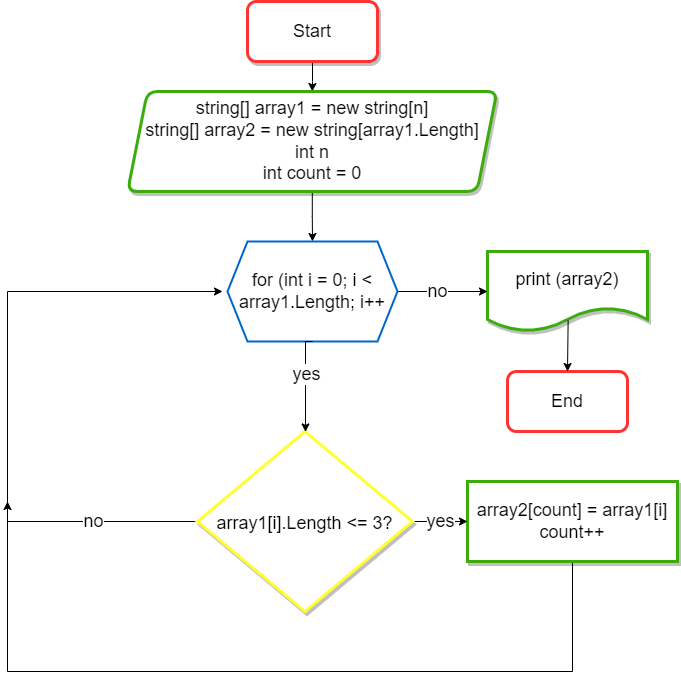

The diagram above was exported from draw.io. Its source (the exported page's mxGraphModel, read from the mxfile embedded in the PNG):
<mxGraphModel dx="782" dy="464" grid="1" gridSize="10" guides="0" tooltips="1" connect="1" arrows="0" fold="1" page="1" pageScale="1" pageWidth="827" pageHeight="1169" math="0" shadow="0">
  <root>
    <mxCell id="0" />
    <mxCell id="1" parent="0" />
    <mxCell id="CscfqvyfazcrUKQJydLZ-3" value="" style="edgeStyle=orthogonalEdgeStyle;rounded=0;orthogonalLoop=1;jettySize=auto;html=1;fontSize=18;entryX=0.5;entryY=0;entryDx=0;entryDy=0;" parent="1" source="CscfqvyfazcrUKQJydLZ-1" target="CscfqvyfazcrUKQJydLZ-2" edge="1">
      <mxGeometry relative="1" as="geometry" />
    </mxCell>
    <mxCell id="CscfqvyfazcrUKQJydLZ-1" value="&lt;font style=&quot;font-size: 18px;&quot;&gt;Start&lt;/font&gt;" style="rounded=1;whiteSpace=wrap;html=1;shadow=1;strokeColor=#FF3333;strokeWidth=3;" parent="1" vertex="1">
      <mxGeometry x="320" y="70" width="130" height="60" as="geometry" />
    </mxCell>
    <mxCell id="CscfqvyfazcrUKQJydLZ-5" value="" style="edgeStyle=orthogonalEdgeStyle;rounded=0;orthogonalLoop=1;jettySize=auto;html=1;fontSize=18;entryX=0.5;entryY=0;entryDx=0;entryDy=0;" parent="1" source="CscfqvyfazcrUKQJydLZ-2" target="8CSbZ_rK2wEVwtyYpwtb-2" edge="1">
      <mxGeometry relative="1" as="geometry">
        <mxPoint x="380" y="290" as="targetPoint" />
      </mxGeometry>
    </mxCell>
    <mxCell id="CscfqvyfazcrUKQJydLZ-2" value="&lt;font style=&quot;font-size: 18px;&quot;&gt;string[] array1 = new string[n]&lt;br&gt;string[] array2 = new string[array1.Length]&lt;br&gt;int n&lt;br&gt;int count = 0&lt;br&gt;&lt;/font&gt;" style="shape=parallelogram;perimeter=parallelogramPerimeter;whiteSpace=wrap;html=1;fixedSize=1;strokeColor=#3CAB0C;rounded=1;shadow=1;strokeWidth=3;" parent="1" vertex="1">
      <mxGeometry x="200" y="160" width="369.53" height="100" as="geometry" />
    </mxCell>
    <mxCell id="CscfqvyfazcrUKQJydLZ-10" value="&lt;font style=&quot;font-size: 18px;&quot;&gt;End&lt;/font&gt;" style="rounded=1;whiteSpace=wrap;html=1;shadow=0;strokeColor=#FF3333;strokeWidth=3;" parent="1" vertex="1">
      <mxGeometry x="580" y="440.0000000000001" width="120" height="60" as="geometry" />
    </mxCell>
    <mxCell id="CscfqvyfazcrUKQJydLZ-19" value="print (array2)" style="shape=document;whiteSpace=wrap;html=1;boundedLbl=1;rounded=1;shadow=1;fontFamily=Helvetica;fontSize=18;fontColor=default;strokeColor=#3CAB0C;strokeWidth=3;fillColor=default;" parent="1" vertex="1">
      <mxGeometry x="560" y="320" width="160" height="80" as="geometry" />
    </mxCell>
    <mxCell id="8CSbZ_rK2wEVwtyYpwtb-4" style="edgeStyle=orthogonalEdgeStyle;rounded=0;orthogonalLoop=1;jettySize=auto;html=1;exitX=0.5;exitY=1;exitDx=0;exitDy=0;fontFamily=Helvetica;fontSize=18;fontColor=#000000;" edge="1" parent="1" source="CscfqvyfazcrUKQJydLZ-23">
      <mxGeometry relative="1" as="geometry">
        <mxPoint x="80" y="570" as="targetPoint" />
        <Array as="points">
          <mxPoint x="645" y="740" />
          <mxPoint x="80" y="740" />
        </Array>
      </mxGeometry>
    </mxCell>
    <mxCell id="CscfqvyfazcrUKQJydLZ-23" value="array2[count] = array1[i]&lt;br&gt;count++" style="whiteSpace=wrap;html=1;fontSize=18;strokeColor=#3CAB0C;rounded=0;shadow=1;strokeWidth=3;" parent="1" vertex="1">
      <mxGeometry x="540" y="550" width="210" height="80" as="geometry" />
    </mxCell>
    <mxCell id="CscfqvyfazcrUKQJydLZ-65" value="no" style="endArrow=classic;html=1;rounded=0;fontFamily=Helvetica;fontSize=18;fontColor=default;elbow=vertical;exitX=1;exitY=0.5;exitDx=0;exitDy=0;" parent="1" edge="1">
      <mxGeometry x="-0.0526" width="50" height="50" relative="1" as="geometry">
        <mxPoint x="465" y="360" as="sourcePoint" />
        <mxPoint x="560" y="360" as="targetPoint" />
        <mxPoint as="offset" />
      </mxGeometry>
    </mxCell>
    <mxCell id="CscfqvyfazcrUKQJydLZ-68" value="" style="endArrow=classic;startArrow=none;html=1;rounded=0;fontFamily=Helvetica;fontSize=18;fontColor=default;elbow=vertical;entryX=0.5;entryY=0;entryDx=0;entryDy=0;exitX=0.504;exitY=0.861;exitDx=0;exitDy=0;exitPerimeter=0;startFill=0;" parent="1" source="CscfqvyfazcrUKQJydLZ-19" target="CscfqvyfazcrUKQJydLZ-10" edge="1">
      <mxGeometry width="50" height="50" relative="1" as="geometry">
        <mxPoint x="370" y="590" as="sourcePoint" />
        <mxPoint x="420" y="540" as="targetPoint" />
      </mxGeometry>
    </mxCell>
    <mxCell id="CscfqvyfazcrUKQJydLZ-79" style="edgeStyle=orthogonalEdgeStyle;rounded=0;orthogonalLoop=1;jettySize=auto;html=1;entryX=0;entryY=0.5;entryDx=0;entryDy=0;fontFamily=Helvetica;fontSize=18;fontColor=default;startArrow=none;startFill=0;endArrow=classic;endFill=1;elbow=vertical;" parent="1" edge="1">
      <mxGeometry relative="1" as="geometry">
        <Array as="points">
          <mxPoint x="290" y="590" />
          <mxPoint x="80" y="590" />
          <mxPoint x="80" y="360" />
        </Array>
        <mxPoint x="290" y="590" as="sourcePoint" />
        <mxPoint x="295" y="360" as="targetPoint" />
      </mxGeometry>
    </mxCell>
    <mxCell id="8CSbZ_rK2wEVwtyYpwtb-3" value="no" style="edgeLabel;html=1;align=center;verticalAlign=middle;resizable=0;points=[];fontSize=18;fontFamily=Helvetica;fontColor=#000000;" vertex="1" connectable="0" parent="CscfqvyfazcrUKQJydLZ-79">
      <mxGeometry x="-0.4006" y="-1" relative="1" as="geometry">
        <mxPoint x="71" as="offset" />
      </mxGeometry>
    </mxCell>
    <mxCell id="8CSbZ_rK2wEVwtyYpwtb-2" value="&lt;font style=&quot;font-size: 18px;&quot;&gt;for (int i = 0; i &amp;lt; array1.Length; i++&lt;/font&gt;" style="shape=hexagon;perimeter=hexagonPerimeter2;whiteSpace=wrap;html=1;fixedSize=1;strokeWidth=2;strokeColor=#0066CC;" vertex="1" parent="1">
      <mxGeometry x="300" y="310" width="170" height="100" as="geometry" />
    </mxCell>
    <mxCell id="8CSbZ_rK2wEVwtyYpwtb-7" value="yes" style="edgeStyle=orthogonalEdgeStyle;rounded=0;orthogonalLoop=1;jettySize=auto;html=1;exitX=1;exitY=0.5;exitDx=0;exitDy=0;entryX=0;entryY=0.5;entryDx=0;entryDy=0;fontFamily=Helvetica;fontSize=18;fontColor=#000000;" edge="1" parent="1" source="CscfqvyfazcrUKQJydLZ-72" target="CscfqvyfazcrUKQJydLZ-23">
      <mxGeometry relative="1" as="geometry" />
    </mxCell>
    <mxCell id="CscfqvyfazcrUKQJydLZ-72" value="&lt;br&gt;&lt;div style=&quot;line-height: 19px;&quot;&gt;&lt;span style=&quot;background-color: rgb(255, 255, 255);&quot;&gt;array1[i].Length &amp;lt;= 3?&lt;/span&gt;&lt;/div&gt;&lt;p style=&quot;text-indent: 0cm;&quot; align=&quot;center&quot; class=&quot;MsoNormal&quot;&gt;&lt;b&gt;&lt;/b&gt;&lt;/p&gt;" style="rhombus;whiteSpace=wrap;html=1;fontSize=18;strokeColor=#FFFF33;rounded=0;shadow=1;strokeWidth=3;" parent="1" vertex="1">
      <mxGeometry x="270" y="500" width="215" height="180" as="geometry" />
    </mxCell>
    <mxCell id="8CSbZ_rK2wEVwtyYpwtb-6" style="edgeStyle=orthogonalEdgeStyle;rounded=0;orthogonalLoop=1;jettySize=auto;html=1;exitX=0.5;exitY=1;exitDx=0;exitDy=0;fontFamily=Helvetica;fontSize=18;fontColor=#000000;" edge="1" parent="1" source="8CSbZ_rK2wEVwtyYpwtb-2" target="CscfqvyfazcrUKQJydLZ-72">
      <mxGeometry relative="1" as="geometry">
        <Array as="points">
          <mxPoint x="378" y="410" />
        </Array>
      </mxGeometry>
    </mxCell>
    <mxCell id="8CSbZ_rK2wEVwtyYpwtb-8" value="yes" style="edgeLabel;html=1;align=center;verticalAlign=middle;resizable=0;points=[];fontSize=18;fontFamily=Helvetica;fontColor=#000000;" vertex="1" connectable="0" parent="8CSbZ_rK2wEVwtyYpwtb-6">
      <mxGeometry x="-0.1925" relative="1" as="geometry">
        <mxPoint as="offset" />
      </mxGeometry>
    </mxCell>
  </root>
</mxGraphModel>